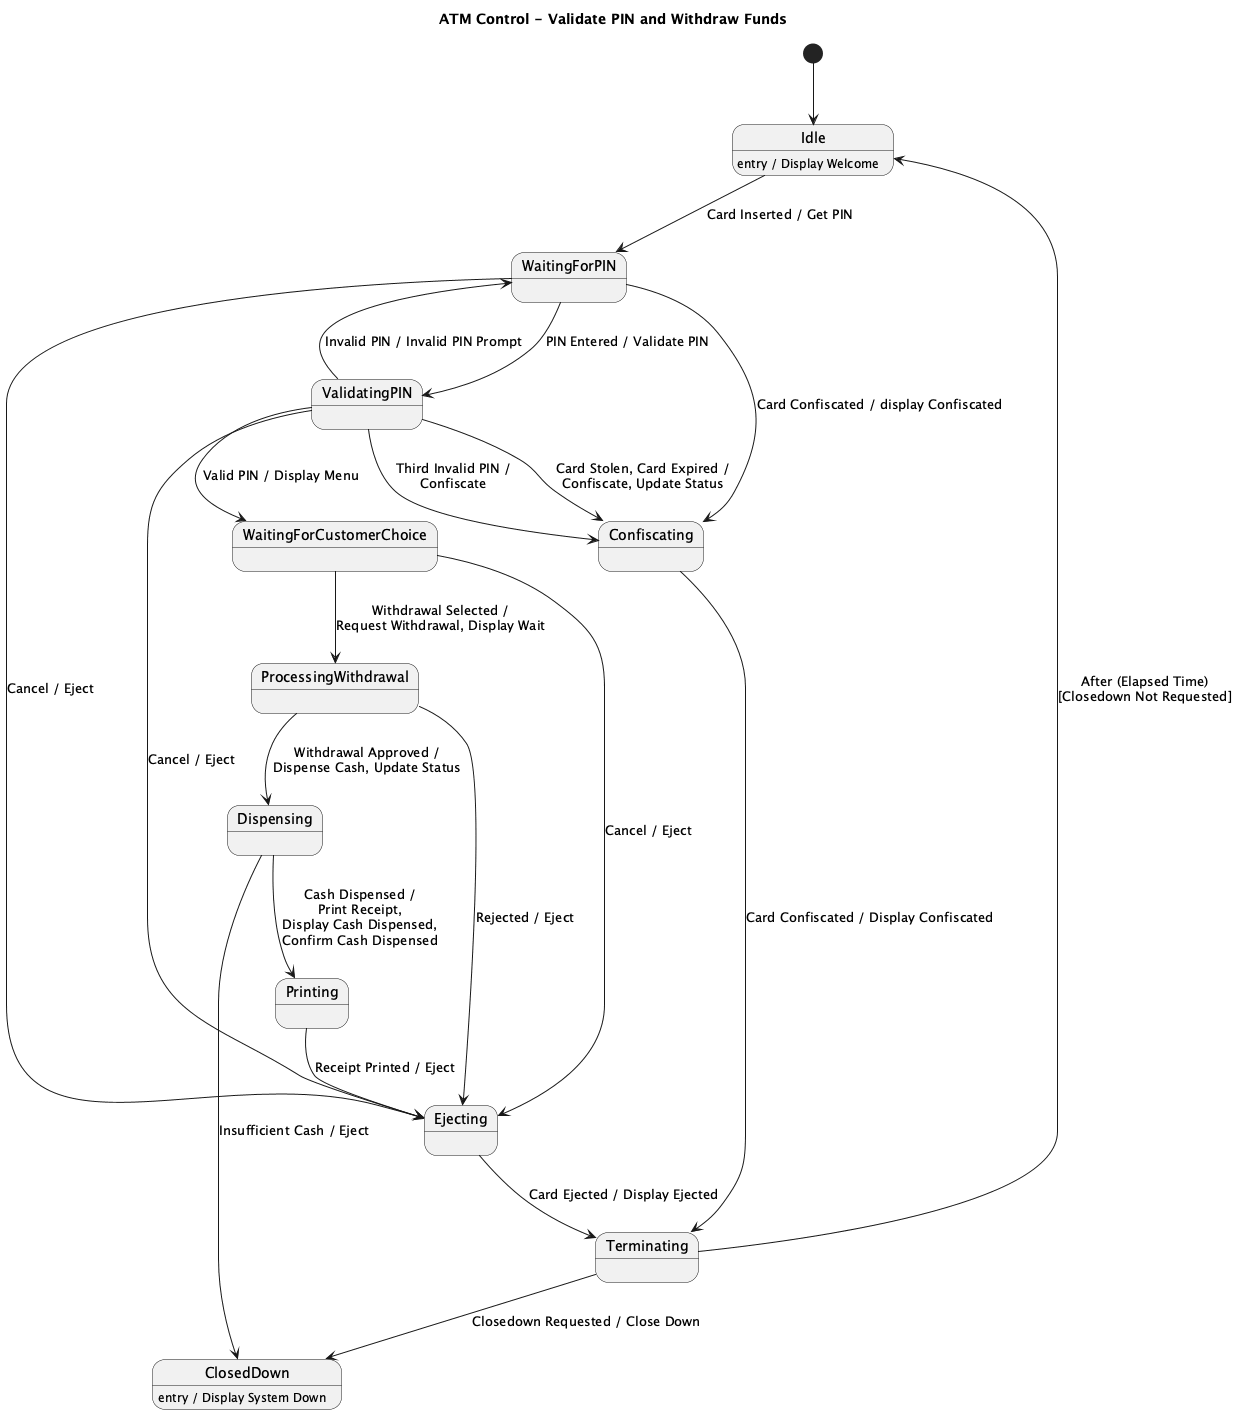

The diagram above was rendered by PlantUML. Its source (embedded in the PNG):
@startuml
title ATM Control - Validate PIN and Withdraw Funds

[*] --> Idle

state Idle
state WaitingForPIN
state ValidatingPIN
state WaitingForCustomerChoice
state ProcessingWithdrawal
state Dispensing
state Printing
state Ejecting
state Confiscating
state Terminating
state ClosedDown

Idle : entry / Display Welcome
ClosedDown : entry / Display System Down

Idle --> WaitingForPIN : Card Inserted / Get PIN

WaitingForPIN --> ValidatingPIN : PIN Entered / Validate PIN
WaitingForPIN --> Confiscating : Card Confiscated / display Confiscated
ValidatingPIN --> WaitingForPIN : Invalid PIN / Invalid PIN Prompt

ValidatingPIN --> Confiscating : Card Stolen, Card Expired /\nConfiscate, Update Status
ValidatingPIN --> Confiscating : Third Invalid PIN /\nConfiscate

ValidatingPIN --> WaitingForCustomerChoice : Valid PIN / Display Menu

WaitingForPIN --> Ejecting : Cancel / Eject
WaitingForCustomerChoice --> Ejecting : Cancel / Eject
ValidatingPIN --> Ejecting : Cancel / Eject

WaitingForCustomerChoice --> ProcessingWithdrawal : Withdrawal Selected /\nRequest Withdrawal, Display Wait

ProcessingWithdrawal --> Dispensing : Withdrawal Approved /\nDispense Cash, Update Status
ProcessingWithdrawal --> Ejecting : Rejected / Eject

Dispensing --> Printing : Cash Dispensed /\nPrint Receipt,\nDisplay Cash Dispensed,\nConfirm Cash Dispensed
Dispensing --> ClosedDown : Insufficient Cash / Eject

Printing --> Ejecting : Receipt Printed / Eject

Ejecting --> Terminating : Card Ejected / Display Ejected
Confiscating --> Terminating : Card Confiscated / Display Confiscated

Terminating --> Idle : After (Elapsed Time)\n[Closedown Not Requested]

Terminating --> ClosedDown : Closedown Requested / Close Down
@enduml